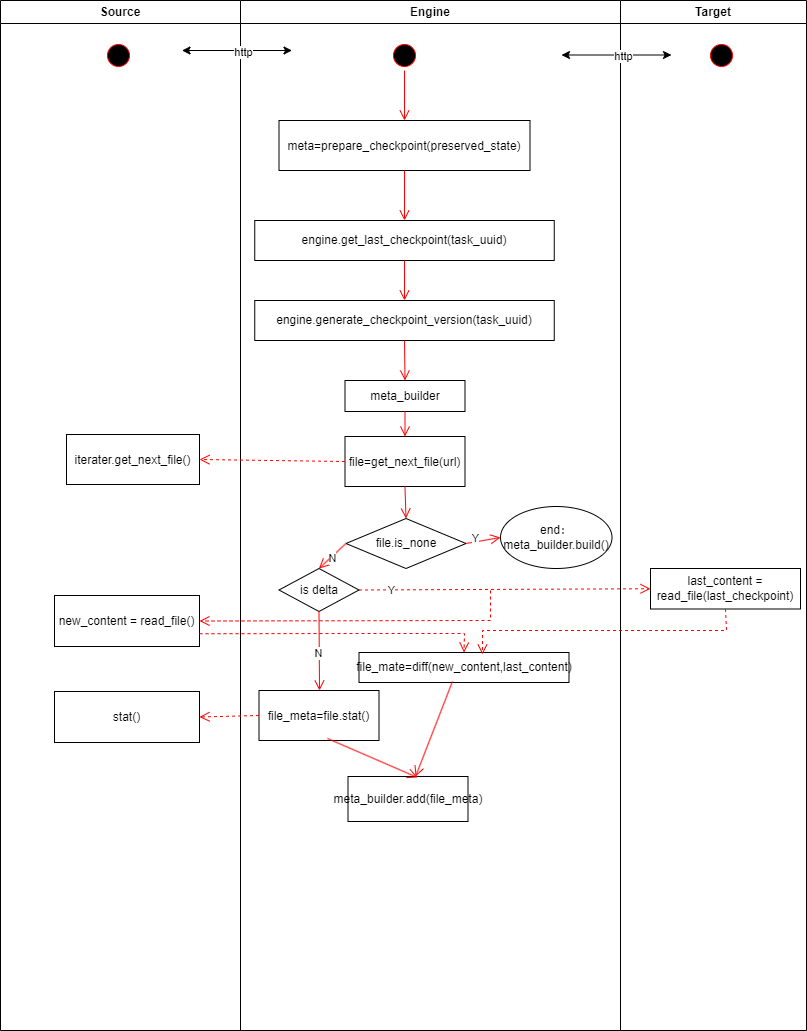

The diagram above was exported from draw.io. Its source (the exported page's mxGraphModel, read from the mxfile embedded in the PNG):
<mxGraphModel dx="2074" dy="1204" grid="1" gridSize="10" guides="1" tooltips="1" connect="1" arrows="1" fold="1" page="1" pageScale="1" pageWidth="827" pageHeight="1169" math="0" shadow="0">
  <root>
    <mxCell id="0" />
    <mxCell id="1" parent="0" />
    <mxCell id="-4PhcrWSjpY6onHZDT_L-27" value="Source" style="swimlane;whiteSpace=wrap" vertex="1" parent="1">
      <mxGeometry x="14" y="120" width="240" height="1030" as="geometry" />
    </mxCell>
    <mxCell id="-4PhcrWSjpY6onHZDT_L-28" value="" style="ellipse;shape=startState;fillColor=#000000;strokeColor=#ff0000;" vertex="1" parent="-4PhcrWSjpY6onHZDT_L-27">
      <mxGeometry x="103" y="40" width="30" height="30" as="geometry" />
    </mxCell>
    <mxCell id="7oMCPlTwxvAFvd5K74Np-5" value="new_content = read_file()" style="rounded=0;whiteSpace=wrap;html=1;" vertex="1" parent="-4PhcrWSjpY6onHZDT_L-27">
      <mxGeometry x="54" y="595" width="145" height="51" as="geometry" />
    </mxCell>
    <mxCell id="RT_P0qXNSTvDKj6t5I0f-1" value="iterater.get_next_file()" style="" vertex="1" parent="-4PhcrWSjpY6onHZDT_L-27">
      <mxGeometry x="66" y="434" width="133" height="50" as="geometry" />
    </mxCell>
    <mxCell id="Po1ITpRRzu9Hp3WDp1s8-4" value="stat()" style="rounded=0;whiteSpace=wrap;html=1;" vertex="1" parent="-4PhcrWSjpY6onHZDT_L-27">
      <mxGeometry x="54" y="691" width="145" height="51" as="geometry" />
    </mxCell>
    <mxCell id="-4PhcrWSjpY6onHZDT_L-44" value="Engine" style="swimlane;whiteSpace=wrap" vertex="1" parent="1">
      <mxGeometry x="254" y="120" width="380" height="1030" as="geometry" />
    </mxCell>
    <mxCell id="-4PhcrWSjpY6onHZDT_L-47" value="" style="ellipse;shape=startState;fillColor=#000000;strokeColor=#ff0000;" vertex="1" parent="-4PhcrWSjpY6onHZDT_L-44">
      <mxGeometry x="149" y="40" width="30" height="30" as="geometry" />
    </mxCell>
    <mxCell id="-4PhcrWSjpY6onHZDT_L-48" value="" style="elbow=horizontal;verticalAlign=bottom;endArrow=open;endSize=8;strokeColor=#FF0000;endFill=1;rounded=0;" edge="1" parent="-4PhcrWSjpY6onHZDT_L-44" source="-4PhcrWSjpY6onHZDT_L-47" target="-4PhcrWSjpY6onHZDT_L-73">
      <mxGeometry x="-530" y="-100" as="geometry">
        <mxPoint x="134" y="192" as="targetPoint" />
        <mxPoint x="134.5" y="80" as="sourcePoint" />
      </mxGeometry>
    </mxCell>
    <mxCell id="-4PhcrWSjpY6onHZDT_L-67" value="" style="endArrow=classic;startArrow=classic;html=1;rounded=0;" edge="1" parent="-4PhcrWSjpY6onHZDT_L-44">
      <mxGeometry width="50" height="50" relative="1" as="geometry">
        <mxPoint x="-58.5" y="50" as="sourcePoint" />
        <mxPoint x="51.5" y="50" as="targetPoint" />
      </mxGeometry>
    </mxCell>
    <mxCell id="-4PhcrWSjpY6onHZDT_L-68" value="http" style="edgeLabel;html=1;align=center;verticalAlign=middle;resizable=0;points=[];" vertex="1" connectable="0" parent="-4PhcrWSjpY6onHZDT_L-67">
      <mxGeometry x="0.4727" y="-1" relative="1" as="geometry">
        <mxPoint x="-20" as="offset" />
      </mxGeometry>
    </mxCell>
    <mxCell id="-4PhcrWSjpY6onHZDT_L-73" value="meta=prepare_checkpoint(preserved_state)" style="" vertex="1" parent="-4PhcrWSjpY6onHZDT_L-44">
      <mxGeometry x="38.5" y="120" width="251" height="50" as="geometry" />
    </mxCell>
    <mxCell id="mU-TU5Zvlj1FdX-LAfpR-1" value="engine.get_last_checkpoint(task_uuid)" style="rounded=0;whiteSpace=wrap;html=1;" vertex="1" parent="-4PhcrWSjpY6onHZDT_L-44">
      <mxGeometry x="14.25" y="220" width="299.5" height="40" as="geometry" />
    </mxCell>
    <mxCell id="mU-TU5Zvlj1FdX-LAfpR-2" value="engine.generate_checkpoint_version(task_uuid)" style="rounded=0;whiteSpace=wrap;html=1;" vertex="1" parent="-4PhcrWSjpY6onHZDT_L-44">
      <mxGeometry x="14.25" y="300" width="299.5" height="40" as="geometry" />
    </mxCell>
    <mxCell id="mU-TU5Zvlj1FdX-LAfpR-4" value="" style="elbow=horizontal;verticalAlign=bottom;endArrow=open;endSize=8;strokeColor=#FF0000;endFill=1;rounded=0;entryX=0.5;entryY=0;entryDx=0;entryDy=0;exitX=0.5;exitY=1;exitDx=0;exitDy=0;" edge="1" parent="-4PhcrWSjpY6onHZDT_L-44" source="-4PhcrWSjpY6onHZDT_L-73" target="mU-TU5Zvlj1FdX-LAfpR-1">
      <mxGeometry x="-960" y="-220" as="geometry">
        <mxPoint x="145" y="130" as="targetPoint" />
        <mxPoint x="140" y="210" as="sourcePoint" />
      </mxGeometry>
    </mxCell>
    <mxCell id="mU-TU5Zvlj1FdX-LAfpR-5" value="" style="elbow=horizontal;verticalAlign=bottom;endArrow=open;endSize=8;strokeColor=#FF0000;endFill=1;rounded=0;" edge="1" parent="-4PhcrWSjpY6onHZDT_L-44" source="mU-TU5Zvlj1FdX-LAfpR-1" target="mU-TU5Zvlj1FdX-LAfpR-2">
      <mxGeometry x="-1390" y="-340" as="geometry">
        <mxPoint x="175" y="250" as="targetPoint" />
        <mxPoint x="165" y="290" as="sourcePoint" />
      </mxGeometry>
    </mxCell>
    <mxCell id="I-R99oKGRu211esNIvwU-1" value="file=get_next_file(url)" style="" vertex="1" parent="-4PhcrWSjpY6onHZDT_L-44">
      <mxGeometry x="104.5" y="436" width="120" height="50" as="geometry" />
    </mxCell>
    <mxCell id="I-R99oKGRu211esNIvwU-2" value="file_meta=file.stat()" style="" vertex="1" parent="-4PhcrWSjpY6onHZDT_L-44">
      <mxGeometry x="18.5" y="690" width="120" height="50" as="geometry" />
    </mxCell>
    <mxCell id="I-R99oKGRu211esNIvwU-3" value="file.is_none" style="rhombus;whiteSpace=wrap;html=1;" vertex="1" parent="-4PhcrWSjpY6onHZDT_L-44">
      <mxGeometry x="105.5" y="518" width="120" height="50" as="geometry" />
    </mxCell>
    <mxCell id="I-R99oKGRu211esNIvwU-4" value="is delta" style="rhombus;whiteSpace=wrap;html=1;" vertex="1" parent="-4PhcrWSjpY6onHZDT_L-44">
      <mxGeometry x="38.5" y="568" width="80" height="43" as="geometry" />
    </mxCell>
    <mxCell id="I-R99oKGRu211esNIvwU-6" value="meta_builder.add(&lt;span style=&quot;text-wrap: nowrap;&quot;&gt;file_meta&lt;/span&gt;)" style="rounded=0;whiteSpace=wrap;html=1;" vertex="1" parent="-4PhcrWSjpY6onHZDT_L-44">
      <mxGeometry x="107.5" y="776" width="120" height="45" as="geometry" />
    </mxCell>
    <mxCell id="I-R99oKGRu211esNIvwU-7" value="meta_builder" style="rounded=0;whiteSpace=wrap;html=1;" vertex="1" parent="-4PhcrWSjpY6onHZDT_L-44">
      <mxGeometry x="104.5" y="380" width="120" height="31" as="geometry" />
    </mxCell>
    <mxCell id="I-R99oKGRu211esNIvwU-8" value="" style="elbow=horizontal;verticalAlign=bottom;endArrow=open;endSize=8;strokeColor=#FF0000;endFill=1;rounded=0;exitX=0.5;exitY=1;exitDx=0;exitDy=0;entryX=0.5;entryY=0;entryDx=0;entryDy=0;" edge="1" parent="-4PhcrWSjpY6onHZDT_L-44" source="mU-TU5Zvlj1FdX-LAfpR-2" target="I-R99oKGRu211esNIvwU-7">
      <mxGeometry x="-1820" y="-460" as="geometry">
        <mxPoint x="174" y="310" as="targetPoint" />
        <mxPoint x="174" y="270" as="sourcePoint" />
      </mxGeometry>
    </mxCell>
    <mxCell id="I-R99oKGRu211esNIvwU-9" value="" style="elbow=horizontal;verticalAlign=bottom;endArrow=open;endSize=8;strokeColor=#FF0000;endFill=1;rounded=0;exitX=0.5;exitY=1;exitDx=0;exitDy=0;entryX=0.5;entryY=0;entryDx=0;entryDy=0;" edge="1" parent="-4PhcrWSjpY6onHZDT_L-44" source="I-R99oKGRu211esNIvwU-7" target="I-R99oKGRu211esNIvwU-1">
      <mxGeometry x="-2250" y="-580" as="geometry">
        <mxPoint x="175" y="390" as="targetPoint" />
        <mxPoint x="174" y="350" as="sourcePoint" />
      </mxGeometry>
    </mxCell>
    <mxCell id="I-R99oKGRu211esNIvwU-10" value="" style="elbow=horizontal;verticalAlign=bottom;endArrow=open;endSize=8;strokeColor=#FF0000;endFill=1;rounded=0;exitX=0.5;exitY=1;exitDx=0;exitDy=0;entryX=0.5;entryY=0;entryDx=0;entryDy=0;" edge="1" parent="-4PhcrWSjpY6onHZDT_L-44" source="I-R99oKGRu211esNIvwU-1" target="I-R99oKGRu211esNIvwU-3">
      <mxGeometry x="-2680" y="-700" as="geometry">
        <mxPoint x="175" y="446" as="targetPoint" />
        <mxPoint x="175" y="421" as="sourcePoint" />
      </mxGeometry>
    </mxCell>
    <mxCell id="I-R99oKGRu211esNIvwU-11" value="" style="elbow=horizontal;verticalAlign=bottom;endArrow=open;endSize=8;strokeColor=#FF0000;endFill=1;rounded=0;exitX=0;exitY=0.5;exitDx=0;exitDy=0;entryX=0.5;entryY=0;entryDx=0;entryDy=0;" edge="1" parent="-4PhcrWSjpY6onHZDT_L-44" source="I-R99oKGRu211esNIvwU-3" target="I-R99oKGRu211esNIvwU-4">
      <mxGeometry x="-3110" y="-820" as="geometry">
        <mxPoint x="176" y="528" as="targetPoint" />
        <mxPoint x="175" y="496" as="sourcePoint" />
      </mxGeometry>
    </mxCell>
    <mxCell id="I-R99oKGRu211esNIvwU-12" value="N" style="edgeLabel;html=1;align=center;verticalAlign=middle;resizable=0;points=[];" vertex="1" connectable="0" parent="I-R99oKGRu211esNIvwU-11">
      <mxGeometry relative="1" as="geometry">
        <mxPoint x="-1" y="2" as="offset" />
      </mxGeometry>
    </mxCell>
    <mxCell id="LRrPRR2SY_JVTh8hwaZN-1" value="" style="elbow=horizontal;verticalAlign=bottom;endArrow=open;endSize=8;strokeColor=#FF0000;endFill=1;rounded=0;exitX=0.5;exitY=1;exitDx=0;exitDy=0;" edge="1" parent="-4PhcrWSjpY6onHZDT_L-44" source="I-R99oKGRu211esNIvwU-4">
      <mxGeometry x="-3540" y="-940" as="geometry">
        <mxPoint x="79" y="690" as="targetPoint" />
        <mxPoint x="116" y="553" as="sourcePoint" />
        <Array as="points" />
      </mxGeometry>
    </mxCell>
    <mxCell id="LRrPRR2SY_JVTh8hwaZN-2" value="N" style="edgeLabel;html=1;align=center;verticalAlign=middle;resizable=0;points=[];" vertex="1" connectable="0" parent="LRrPRR2SY_JVTh8hwaZN-1">
      <mxGeometry relative="1" as="geometry">
        <mxPoint x="-1" y="2" as="offset" />
      </mxGeometry>
    </mxCell>
    <mxCell id="7oMCPlTwxvAFvd5K74Np-7" value="file_mate=diff(new_content,last_content)" style="rounded=0;whiteSpace=wrap;html=1;" vertex="1" parent="-4PhcrWSjpY6onHZDT_L-44">
      <mxGeometry x="118.5" y="652" width="210" height="30" as="geometry" />
    </mxCell>
    <mxCell id="7oMCPlTwxvAFvd5K74Np-12" value="" style="elbow=horizontal;verticalAlign=bottom;endArrow=open;endSize=8;strokeColor=#FF0000;endFill=1;rounded=0;exitX=0.571;exitY=0.96;exitDx=0;exitDy=0;entryX=0.579;entryY=0.022;entryDx=0;entryDy=0;exitPerimeter=0;entryPerimeter=0;" edge="1" parent="-4PhcrWSjpY6onHZDT_L-44" source="I-R99oKGRu211esNIvwU-2" target="I-R99oKGRu211esNIvwU-6">
      <mxGeometry x="-3110" y="-820" as="geometry">
        <mxPoint x="176" y="528" as="targetPoint" />
        <mxPoint x="175" y="496" as="sourcePoint" />
      </mxGeometry>
    </mxCell>
    <mxCell id="7oMCPlTwxvAFvd5K74Np-13" value="" style="elbow=horizontal;verticalAlign=bottom;endArrow=open;endSize=8;strokeColor=#FF0000;endFill=1;rounded=0;exitX=0.445;exitY=0.967;exitDx=0;exitDy=0;entryX=0.563;entryY=0;entryDx=0;entryDy=0;exitPerimeter=0;entryPerimeter=0;" edge="1" parent="-4PhcrWSjpY6onHZDT_L-44" source="7oMCPlTwxvAFvd5K74Np-7" target="I-R99oKGRu211esNIvwU-6">
      <mxGeometry x="-3540" y="-940" as="geometry">
        <mxPoint x="187" y="787" as="targetPoint" />
        <mxPoint x="97" y="748" as="sourcePoint" />
      </mxGeometry>
    </mxCell>
    <mxCell id="Po1ITpRRzu9Hp3WDp1s8-1" value="end：&lt;div&gt;meta_builder.build()&lt;br&gt;&lt;/div&gt;" style="ellipse;whiteSpace=wrap;html=1;" vertex="1" parent="-4PhcrWSjpY6onHZDT_L-44">
      <mxGeometry x="260" y="506" width="111.5" height="62" as="geometry" />
    </mxCell>
    <mxCell id="Po1ITpRRzu9Hp3WDp1s8-2" value="" style="elbow=horizontal;verticalAlign=bottom;endArrow=open;endSize=8;strokeColor=#FF0000;endFill=1;rounded=0;exitX=1;exitY=0.5;exitDx=0;exitDy=0;entryX=0;entryY=0.5;entryDx=0;entryDy=0;" edge="1" parent="-4PhcrWSjpY6onHZDT_L-44" source="I-R99oKGRu211esNIvwU-3" target="Po1ITpRRzu9Hp3WDp1s8-1">
      <mxGeometry x="-3110" y="-820" as="geometry">
        <mxPoint x="176" y="528" as="targetPoint" />
        <mxPoint x="175" y="496" as="sourcePoint" />
      </mxGeometry>
    </mxCell>
    <mxCell id="Po1ITpRRzu9Hp3WDp1s8-3" value="Y" style="edgeLabel;html=1;align=center;verticalAlign=middle;resizable=0;points=[];" vertex="1" connectable="0" parent="Po1ITpRRzu9Hp3WDp1s8-2">
      <mxGeometry relative="1" as="geometry">
        <mxPoint x="-9" y="-2" as="offset" />
      </mxGeometry>
    </mxCell>
    <mxCell id="-4PhcrWSjpY6onHZDT_L-74" value="Target" style="swimlane;whiteSpace=wrap" vertex="1" parent="1">
      <mxGeometry x="634" y="120" width="186" height="1030" as="geometry" />
    </mxCell>
    <mxCell id="-4PhcrWSjpY6onHZDT_L-81" value="" style="endArrow=classic;startArrow=classic;html=1;rounded=0;" edge="1" parent="-4PhcrWSjpY6onHZDT_L-74">
      <mxGeometry width="50" height="50" relative="1" as="geometry">
        <mxPoint x="-59" y="54.5" as="sourcePoint" />
        <mxPoint x="51" y="54.5" as="targetPoint" />
      </mxGeometry>
    </mxCell>
    <mxCell id="-4PhcrWSjpY6onHZDT_L-82" value="http" style="edgeLabel;html=1;align=center;verticalAlign=middle;resizable=0;points=[];" vertex="1" connectable="0" parent="-4PhcrWSjpY6onHZDT_L-81">
      <mxGeometry x="0.4727" y="-1" relative="1" as="geometry">
        <mxPoint x="-20" as="offset" />
      </mxGeometry>
    </mxCell>
    <mxCell id="-4PhcrWSjpY6onHZDT_L-87" value="" style="ellipse;shape=startState;fillColor=#000000;strokeColor=#ff0000;" vertex="1" parent="-4PhcrWSjpY6onHZDT_L-74">
      <mxGeometry x="86" y="40" width="30" height="30" as="geometry" />
    </mxCell>
    <mxCell id="7oMCPlTwxvAFvd5K74Np-1" value="last_content = read_file(last_checkpoint)" style="rounded=0;whiteSpace=wrap;html=1;" vertex="1" parent="-4PhcrWSjpY6onHZDT_L-74">
      <mxGeometry x="30" y="568" width="150" height="40.5" as="geometry" />
    </mxCell>
    <mxCell id="7oMCPlTwxvAFvd5K74Np-2" value="" style="elbow=horizontal;verticalAlign=bottom;endArrow=open;endSize=8;strokeColor=#FF0000;endFill=1;rounded=0;exitX=1;exitY=0.5;exitDx=0;exitDy=0;entryX=0;entryY=0.5;entryDx=0;entryDy=0;dashed=1;" edge="1" parent="1" source="I-R99oKGRu211esNIvwU-4" target="7oMCPlTwxvAFvd5K74Np-1">
      <mxGeometry x="-3540" y="-940" as="geometry">
        <mxPoint x="373" y="820" as="targetPoint" />
        <mxPoint x="343" y="741" as="sourcePoint" />
        <Array as="points" />
      </mxGeometry>
    </mxCell>
    <mxCell id="7oMCPlTwxvAFvd5K74Np-4" value="Y" style="edgeLabel;html=1;align=center;verticalAlign=middle;resizable=0;points=[];" vertex="1" connectable="0" parent="7oMCPlTwxvAFvd5K74Np-2">
      <mxGeometry relative="1" as="geometry">
        <mxPoint x="-114" y="1" as="offset" />
      </mxGeometry>
    </mxCell>
    <mxCell id="7oMCPlTwxvAFvd5K74Np-6" value="" style="elbow=horizontal;verticalAlign=bottom;endArrow=open;endSize=8;strokeColor=#FF0000;endFill=1;rounded=0;entryX=1;entryY=0.5;entryDx=0;entryDy=0;dashed=1;" edge="1" parent="1" target="7oMCPlTwxvAFvd5K74Np-5">
      <mxGeometry x="-2680" y="-700" as="geometry">
        <mxPoint x="480" y="648" as="targetPoint" />
        <mxPoint x="504" y="710" as="sourcePoint" />
        <Array as="points">
          <mxPoint x="504" y="740" />
        </Array>
      </mxGeometry>
    </mxCell>
    <mxCell id="7oMCPlTwxvAFvd5K74Np-8" value="" style="elbow=horizontal;verticalAlign=bottom;endArrow=open;endSize=8;strokeColor=#FF0000;endFill=1;rounded=0;entryX=0.5;entryY=0;entryDx=0;entryDy=0;exitX=1;exitY=0.75;exitDx=0;exitDy=0;dashed=1;" edge="1" parent="1" source="7oMCPlTwxvAFvd5K74Np-5" target="7oMCPlTwxvAFvd5K74Np-7">
      <mxGeometry x="-2680" y="-700" as="geometry">
        <mxPoint x="229" y="756" as="targetPoint" />
        <mxPoint x="514" y="720" as="sourcePoint" />
        <Array as="points">
          <mxPoint x="374" y="753" />
          <mxPoint x="478" y="753" />
        </Array>
      </mxGeometry>
    </mxCell>
    <mxCell id="7oMCPlTwxvAFvd5K74Np-10" value="" style="elbow=horizontal;verticalAlign=bottom;endArrow=open;endSize=8;strokeColor=#FF0000;endFill=1;rounded=0;exitX=0.5;exitY=1;exitDx=0;exitDy=0;dashed=1;entryX=0.588;entryY=0.067;entryDx=0;entryDy=0;entryPerimeter=0;" edge="1" parent="1" source="7oMCPlTwxvAFvd5K74Np-1" target="7oMCPlTwxvAFvd5K74Np-7">
      <mxGeometry x="-2680" y="-700" as="geometry">
        <mxPoint x="474" y="770" as="targetPoint" />
        <mxPoint x="179" y="763" as="sourcePoint" />
        <Array as="points">
          <mxPoint x="740" y="750" />
          <mxPoint x="634" y="750" />
          <mxPoint x="554" y="750" />
          <mxPoint x="496" y="750" />
        </Array>
      </mxGeometry>
    </mxCell>
    <mxCell id="RT_P0qXNSTvDKj6t5I0f-2" value="" style="elbow=horizontal;verticalAlign=bottom;endArrow=open;endSize=8;strokeColor=#FF0000;endFill=1;rounded=0;exitX=0;exitY=0.5;exitDx=0;exitDy=0;entryX=1;entryY=0.5;entryDx=0;entryDy=0;dashed=1;" edge="1" parent="1" source="I-R99oKGRu211esNIvwU-1" target="RT_P0qXNSTvDKj6t5I0f-1">
      <mxGeometry x="-3540" y="-940" as="geometry">
        <mxPoint x="229" y="595" as="targetPoint" />
        <mxPoint x="419" y="591" as="sourcePoint" />
        <Array as="points" />
      </mxGeometry>
    </mxCell>
    <mxCell id="Po1ITpRRzu9Hp3WDp1s8-5" value="" style="elbow=horizontal;verticalAlign=bottom;endArrow=open;endSize=8;strokeColor=#FF0000;endFill=1;rounded=0;exitX=0;exitY=0.5;exitDx=0;exitDy=0;dashed=1;entryX=1;entryY=0.5;entryDx=0;entryDy=0;" edge="1" parent="1" source="I-R99oKGRu211esNIvwU-2" target="Po1ITpRRzu9Hp3WDp1s8-4">
      <mxGeometry x="-3540" y="-940" as="geometry">
        <mxPoint x="214" y="823" as="targetPoint" />
        <mxPoint x="404" y="826.5" as="sourcePoint" />
        <Array as="points" />
      </mxGeometry>
    </mxCell>
  </root>
</mxGraphModel>